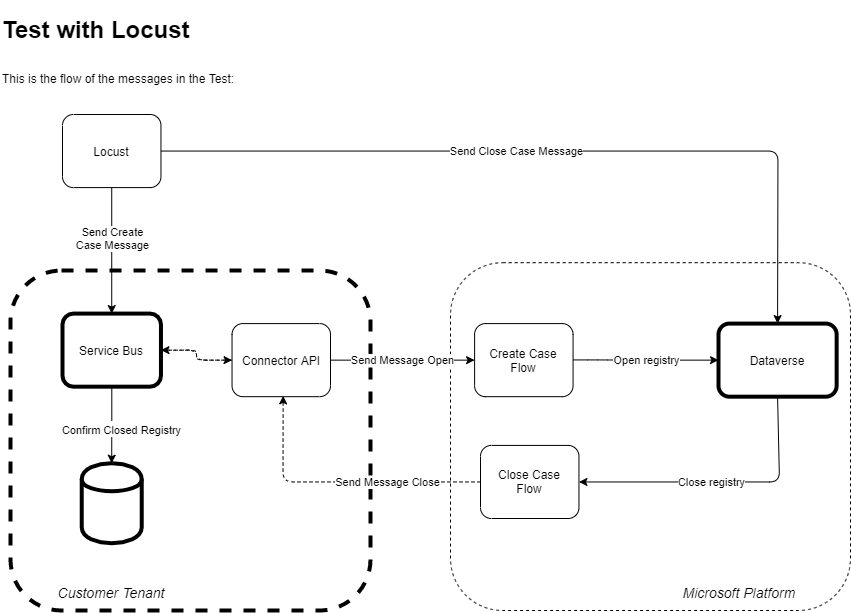

The diagram above was exported from draw.io. Its source (the exported page's mxGraphModel, read from the mxfile embedded in the PNG):
<mxGraphModel dx="1013" dy="631" grid="1" gridSize="10" guides="1" tooltips="1" connect="1" arrows="1" fold="1" page="1" pageScale="1" pageWidth="1100" pageHeight="850" background="#ffffff" math="0" shadow="0">
  <root>
    <mxCell id="0" />
    <mxCell id="1" parent="0" />
    <mxCell id="69" value="" style="rounded=1;whiteSpace=wrap;html=1;fillColor=none;dashed=1;" parent="1" vertex="1">
      <mxGeometry x="570" y="325.18" width="400" height="347.82" as="geometry" />
    </mxCell>
    <mxCell id="62" value="" style="rounded=1;whiteSpace=wrap;html=1;fillColor=none;dashed=1;strokeWidth=4;" parent="1" vertex="1">
      <mxGeometry x="130" y="333" width="360" height="340" as="geometry" />
    </mxCell>
    <mxCell id="66" value="Service Bus" style="rounded=1;whiteSpace=wrap;html=1;strokeWidth=4;" parent="1" vertex="1">
      <mxGeometry x="181.99811965811966" y="376.0918181818181" width="98.46153846153847" height="73.09090909090908" as="geometry" />
    </mxCell>
    <mxCell id="47" value="Locust" style="rounded=1;whiteSpace=wrap;html=1;" parent="1" vertex="1">
      <mxGeometry x="181.99811965811966" y="176.99999999999997" width="98.46153846153847" height="73.09090909090908" as="geometry" />
    </mxCell>
    <mxCell id="50" value="" style="endArrow=classic;html=1;exitX=0.5;exitY=1;exitDx=0;exitDy=0;entryX=0.5;entryY=0;entryDx=0;entryDy=0;rounded=1;" parent="1" source="47" target="66" edge="1">
      <mxGeometry x="370.2273504273504" y="-138.92327272727272" as="geometry">
        <mxPoint x="583.5606837606838" y="287.4403636363636" as="sourcePoint" />
        <mxPoint x="400.55965811965825" y="201.36363636363626" as="targetPoint" />
        <Array as="points" />
      </mxGeometry>
    </mxCell>
    <mxCell id="51" value="Send Create&lt;br&gt;Case Message" style="edgeLabel;resizable=0;html=1;align=center;verticalAlign=middle;" parent="50" connectable="0" vertex="1">
      <mxGeometry relative="1" as="geometry">
        <mxPoint x="-3.9968028886505635e-15" y="-13.09" as="offset" />
      </mxGeometry>
    </mxCell>
    <mxCell id="52" value="" style="endArrow=classic;html=1;exitX=1;exitY=0.5;exitDx=0;exitDy=0;entryX=0.5;entryY=0;entryDx=0;entryDy=0;" parent="1" source="47" target="7" edge="1">
      <mxGeometry x="380.2273504273504" y="-126.74145454545453" as="geometry">
        <mxPoint x="604.5581196581197" y="286.6363636363636" as="sourcePoint" />
        <mxPoint x="419.6888888888891" y="420.63636363636357" as="targetPoint" />
        <Array as="points">
          <mxPoint x="897.46" y="213.54545454545453" />
        </Array>
      </mxGeometry>
    </mxCell>
    <mxCell id="53" value="Send Close Case Message" style="edgeLabel;resizable=0;html=1;align=center;verticalAlign=middle;" parent="52" connectable="0" vertex="1">
      <mxGeometry relative="1" as="geometry">
        <mxPoint x="-39.559999999999995" as="offset" />
      </mxGeometry>
    </mxCell>
    <mxCell id="67" style="edgeStyle=orthogonalEdgeStyle;rounded=1;orthogonalLoop=1;jettySize=auto;html=1;entryX=0;entryY=0.5;entryDx=0;entryDy=0;dashed=1;" parent="1" source="66" target="4" edge="1">
      <mxGeometry x="132" y="-38.09" as="geometry" />
    </mxCell>
    <mxCell id="68" style="edgeStyle=orthogonalEdgeStyle;rounded=1;orthogonalLoop=1;jettySize=auto;html=1;entryX=1;entryY=0.5;entryDx=0;entryDy=0;dashed=1;" parent="1" source="4" target="66" edge="1">
      <mxGeometry x="132" y="-38.09" as="geometry" />
    </mxCell>
    <mxCell id="64" value="Customer Tenant" style="text;html=1;strokeColor=none;fillColor=none;align=center;verticalAlign=middle;whiteSpace=wrap;rounded=0;fontSize=14;fontStyle=2" parent="1" vertex="1">
      <mxGeometry x="160.23" y="643" width="142" height="24.36" as="geometry" />
    </mxCell>
    <mxCell id="81" value="" style="shape=cylinder;whiteSpace=wrap;html=1;boundedLbl=1;backgroundOutline=1;rounded=1;strokeWidth=4;" parent="1" vertex="1">
      <mxGeometry x="201.22888888888892" y="525.7281818181816" width="60" height="80" as="geometry" />
    </mxCell>
    <mxCell id="82" value="" style="edgeStyle=orthogonalEdgeStyle;rounded=0;orthogonalLoop=1;jettySize=auto;html=1;" parent="1" source="66" target="81" edge="1">
      <mxGeometry x="130" y="60" as="geometry" />
    </mxCell>
    <mxCell id="5" value="Create Case Flow" style="whiteSpace=wrap;html=1;rounded=1;" parent="1" vertex="1">
      <mxGeometry x="594.1006837606838" y="386.0918181818181" width="98.46153846153847" height="73.09090909090908" as="geometry" />
    </mxCell>
    <mxCell id="25" value="" style="endArrow=classic;html=1;exitX=1;exitY=0.5;exitDx=0;exitDy=0;" parent="1" target="7" edge="1">
      <mxGeometry x="380.7673504273504" y="118.09181818181816" as="geometry">
        <mxPoint x="692.5622222222222" y="422.4301818181817" as="sourcePoint" />
        <mxPoint x="758.2032478632478" y="422.4301818181817" as="targetPoint" />
        <Array as="points">
          <mxPoint x="717.1776068376068" y="422.4301818181817" />
          <mxPoint x="770" y="422.6372727272727" />
        </Array>
      </mxGeometry>
    </mxCell>
    <mxCell id="26" value="Open registry" style="edgeLabel;resizable=0;html=1;align=center;verticalAlign=middle;" parent="25" connectable="0" vertex="1">
      <mxGeometry relative="1" as="geometry" />
    </mxCell>
    <mxCell id="22" value="" style="endArrow=classic;html=1;exitX=1;exitY=0.5;exitDx=0;exitDy=0;" parent="1" source="4" target="5" edge="1">
      <mxGeometry x="380.7673504273504" y="118.09181818181816" as="geometry">
        <mxPoint x="471.02376068376066" y="581.000909090909" as="sourcePoint" />
        <mxPoint x="544.8699145299145" y="581.000909090909" as="targetPoint" />
        <Array as="points">
          <mxPoint x="553.0750427350428" y="422.6372727272727" />
        </Array>
      </mxGeometry>
    </mxCell>
    <mxCell id="23" value="Send Message Open" style="edgeLabel;resizable=0;html=1;align=center;verticalAlign=middle;" parent="22" connectable="0" vertex="1">
      <mxGeometry relative="1" as="geometry" />
    </mxCell>
    <mxCell id="7" value="Dataverse" style="whiteSpace=wrap;html=1;rounded=1;strokeWidth=4;" parent="1" vertex="1">
      <mxGeometry x="838.0038974358974" y="386.0918181818181" width="118.15384615384619" height="73.09090909090908" as="geometry" />
    </mxCell>
    <mxCell id="4" value="Connector API" style="rounded=1;whiteSpace=wrap;html=1;" parent="1" vertex="1">
      <mxGeometry x="351.5381196581196" y="386.0918181818181" width="98.46153846153847" height="73.09090909090908" as="geometry" />
    </mxCell>
    <mxCell id="72" value="Microsoft Platform" style="text;html=1;strokeColor=none;fillColor=none;align=center;verticalAlign=middle;whiteSpace=wrap;rounded=0;fontSize=14;fontStyle=2" parent="1" vertex="1">
      <mxGeometry x="770" y="642.9990909090909" width="178.46" height="24.36363636363636" as="geometry" />
    </mxCell>
    <mxCell id="9" value="Close Case&lt;br&gt;Flow" style="whiteSpace=wrap;html=1;rounded=1;" parent="1" vertex="1">
      <mxGeometry x="600.0006837606837" y="507.90999999999985" width="98.46153846153847" height="73.09090909090908" as="geometry" />
    </mxCell>
    <mxCell id="27" value="" style="endArrow=classic;html=1;exitX=0.5;exitY=1;exitDx=0;exitDy=0;entryX=1;entryY=0.5;entryDx=0;entryDy=0;" parent="1" source="7" target="9" edge="1">
      <mxGeometry x="380.7673504273504" y="118.09181818181816" as="geometry">
        <mxPoint x="749.9981196581197" y="544.2483636363635" as="sourcePoint" />
        <mxPoint x="815.6391452991453" y="544.2483636363635" as="targetPoint" />
        <Array as="points">
          <mxPoint x="899" y="544.4554545454544" />
        </Array>
      </mxGeometry>
    </mxCell>
    <mxCell id="28" value="Close registry" style="edgeLabel;resizable=0;html=1;align=center;verticalAlign=middle;" parent="27" connectable="0" vertex="1">
      <mxGeometry relative="1" as="geometry">
        <mxPoint x="-11.03" as="offset" />
      </mxGeometry>
    </mxCell>
    <mxCell id="29" value="" style="endArrow=classic;html=1;exitX=0;exitY=0.5;exitDx=0;exitDy=0;entryX=0.519;entryY=0.989;entryDx=0;entryDy=0;entryPerimeter=0;dashed=1;" parent="1" source="9" target="4" edge="1">
      <mxGeometry x="380.7673504273504" y="118.09181818181816" as="geometry">
        <mxPoint x="553.0750427350428" y="459.1827272727272" as="sourcePoint" />
        <mxPoint x="618.7160683760684" y="459.1827272727272" as="targetPoint" />
        <Array as="points">
          <mxPoint x="402.53999999999996" y="544.4554545454544" />
        </Array>
      </mxGeometry>
    </mxCell>
    <mxCell id="30" value="Send Message Close" style="edgeLabel;resizable=0;html=1;align=center;verticalAlign=middle;" parent="29" connectable="0" vertex="1">
      <mxGeometry relative="1" as="geometry">
        <mxPoint x="48.44" as="offset" />
      </mxGeometry>
    </mxCell>
    <mxCell id="85" value="&lt;span style=&quot;font-size: 11px&quot;&gt;Confirm Closed Registry&lt;/span&gt;" style="edgeLabel;html=1;align=center;verticalAlign=middle;resizable=0;points=[];fontSize=14;" parent="1" vertex="1" connectable="0">
      <mxGeometry x="240" y="490" as="geometry" />
    </mxCell>
    <mxCell id="86" value="&lt;h1 style=&quot;&quot;&gt;Test with Locust&lt;/h1&gt;&lt;h1 style=&quot;&quot;&gt;&lt;span style=&quot;font-size: 12px ; font-weight: normal&quot;&gt;This is the flow of the messages in the Test:&lt;/span&gt;&lt;/h1&gt;" style="text;html=1;strokeColor=none;fillColor=none;align=left;verticalAlign=middle;whiteSpace=wrap;rounded=0;" parent="1" vertex="1">
      <mxGeometry x="120" y="70" width="399.23" height="90" as="geometry" />
    </mxCell>
  </root>
</mxGraphModel>